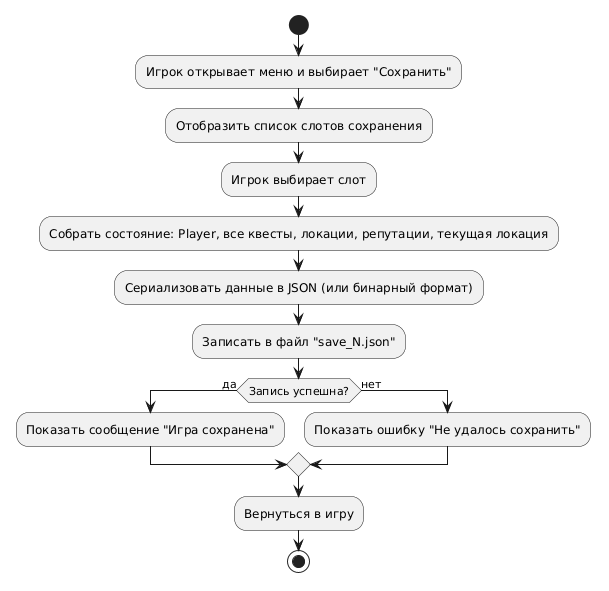

The diagram above was rendered by PlantUML. Its source (embedded in the PNG):
@startuml
start
:Игрок открывает меню и выбирает "Сохранить";
:Отобразить список слотов сохранения;
:Игрок выбирает слот;
:Собрать состояние: Player, все квесты, локации, репутации, текущая локация;
:Сериализовать данные в JSON (или бинарный формат);
:Записать в файл "save_N.json";
if (Запись успешна?) then (да)
  :Показать сообщение "Игра сохранена";
else (нет)
  :Показать ошибку "Не удалось сохранить";
endif
:Вернуться в игру;
stop
@enduml